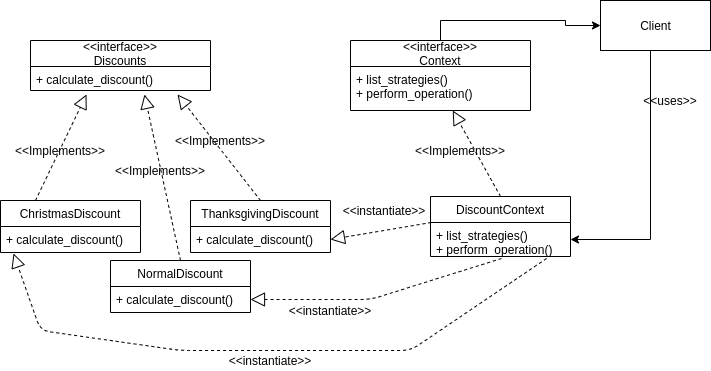

The diagram above was exported from draw.io. Its source (the exported page's mxGraphModel, read from the mxfile embedded in the PNG):
<mxGraphModel dx="1355" dy="806" grid="1" gridSize="10" guides="1" tooltips="1" connect="1" arrows="1" fold="1" page="1" pageScale="1" pageWidth="827" pageHeight="1169" math="0" shadow="0">
  <root>
    <mxCell id="WIyWlLk6GJQsqaUBKTNV-0" />
    <mxCell id="WIyWlLk6GJQsqaUBKTNV-1" parent="WIyWlLk6GJQsqaUBKTNV-0" />
    <mxCell id="pIFrmndhuxzs6cQ1INle-1" value="&lt;&lt;interface&gt;&gt;&#10;Discounts" style="swimlane;fontStyle=0;childLayout=stackLayout;horizontal=1;startSize=26;fillColor=none;horizontalStack=0;resizeParent=1;resizeParentMax=0;resizeLast=0;collapsible=1;marginBottom=0;" parent="WIyWlLk6GJQsqaUBKTNV-1" vertex="1">
      <mxGeometry x="60" y="180" width="180" height="50" as="geometry" />
    </mxCell>
    <mxCell id="pIFrmndhuxzs6cQ1INle-2" value="+ calculate_discount()" style="text;strokeColor=none;fillColor=none;align=left;verticalAlign=top;spacingLeft=4;spacingRight=4;overflow=hidden;rotatable=0;points=[[0,0.5],[1,0.5]];portConstraint=eastwest;" parent="pIFrmndhuxzs6cQ1INle-1" vertex="1">
      <mxGeometry y="26" width="180" height="24" as="geometry" />
    </mxCell>
    <mxCell id="pIFrmndhuxzs6cQ1INle-5" value="ChristmasDiscount" style="swimlane;fontStyle=0;childLayout=stackLayout;horizontal=1;startSize=26;fillColor=none;horizontalStack=0;resizeParent=1;resizeParentMax=0;resizeLast=0;collapsible=1;marginBottom=0;" parent="WIyWlLk6GJQsqaUBKTNV-1" vertex="1">
      <mxGeometry x="30" y="340" width="140" height="52" as="geometry" />
    </mxCell>
    <mxCell id="pIFrmndhuxzs6cQ1INle-6" value="+ calculate_discount()" style="text;strokeColor=none;fillColor=none;align=left;verticalAlign=top;spacingLeft=4;spacingRight=4;overflow=hidden;rotatable=0;points=[[0,0.5],[1,0.5]];portConstraint=eastwest;" parent="pIFrmndhuxzs6cQ1INle-5" vertex="1">
      <mxGeometry y="26" width="140" height="26" as="geometry" />
    </mxCell>
    <mxCell id="pIFrmndhuxzs6cQ1INle-11" value="" style="endArrow=block;dashed=1;endFill=0;endSize=12;html=1;exitX=0.25;exitY=0;exitDx=0;exitDy=0;entryX=0.311;entryY=1.167;entryDx=0;entryDy=0;entryPerimeter=0;" parent="WIyWlLk6GJQsqaUBKTNV-1" source="pIFrmndhuxzs6cQ1INle-5" target="pIFrmndhuxzs6cQ1INle-2" edge="1">
      <mxGeometry width="160" relative="1" as="geometry">
        <mxPoint x="330" y="270" as="sourcePoint" />
        <mxPoint x="490" y="270" as="targetPoint" />
      </mxGeometry>
    </mxCell>
    <mxCell id="4ywtAc_J0uIthgeWJ076-0" value="&amp;lt;&amp;lt;Implements&amp;gt;&amp;gt;" style="text;html=1;strokeColor=none;fillColor=none;align=center;verticalAlign=middle;whiteSpace=wrap;rounded=0;" vertex="1" parent="WIyWlLk6GJQsqaUBKTNV-1">
      <mxGeometry x="70" y="280" width="40" height="20" as="geometry" />
    </mxCell>
    <mxCell id="4ywtAc_J0uIthgeWJ076-3" value="NormalDiscount" style="swimlane;fontStyle=0;childLayout=stackLayout;horizontal=1;startSize=26;fillColor=none;horizontalStack=0;resizeParent=1;resizeParentMax=0;resizeLast=0;collapsible=1;marginBottom=0;" vertex="1" parent="WIyWlLk6GJQsqaUBKTNV-1">
      <mxGeometry x="140" y="400" width="140" height="52" as="geometry" />
    </mxCell>
    <mxCell id="4ywtAc_J0uIthgeWJ076-4" value="+ calculate_discount()" style="text;strokeColor=none;fillColor=none;align=left;verticalAlign=top;spacingLeft=4;spacingRight=4;overflow=hidden;rotatable=0;points=[[0,0.5],[1,0.5]];portConstraint=eastwest;" vertex="1" parent="4ywtAc_J0uIthgeWJ076-3">
      <mxGeometry y="26" width="140" height="26" as="geometry" />
    </mxCell>
    <mxCell id="4ywtAc_J0uIthgeWJ076-7" value="ThanksgivingDiscount" style="swimlane;fontStyle=0;childLayout=stackLayout;horizontal=1;startSize=26;fillColor=none;horizontalStack=0;resizeParent=1;resizeParentMax=0;resizeLast=0;collapsible=1;marginBottom=0;" vertex="1" parent="WIyWlLk6GJQsqaUBKTNV-1">
      <mxGeometry x="220" y="340" width="140" height="52" as="geometry" />
    </mxCell>
    <mxCell id="4ywtAc_J0uIthgeWJ076-8" value="+ calculate_discount()" style="text;strokeColor=none;fillColor=none;align=left;verticalAlign=top;spacingLeft=4;spacingRight=4;overflow=hidden;rotatable=0;points=[[0,0.5],[1,0.5]];portConstraint=eastwest;" vertex="1" parent="4ywtAc_J0uIthgeWJ076-7">
      <mxGeometry y="26" width="140" height="26" as="geometry" />
    </mxCell>
    <mxCell id="4ywtAc_J0uIthgeWJ076-9" value="" style="endArrow=block;dashed=1;endFill=0;endSize=12;html=1;exitX=0.5;exitY=0;exitDx=0;exitDy=0;entryX=0.633;entryY=1.167;entryDx=0;entryDy=0;entryPerimeter=0;" edge="1" parent="WIyWlLk6GJQsqaUBKTNV-1" source="4ywtAc_J0uIthgeWJ076-3" target="pIFrmndhuxzs6cQ1INle-2">
      <mxGeometry width="160" relative="1" as="geometry">
        <mxPoint x="75" y="350" as="sourcePoint" />
        <mxPoint x="125.98000000000002" y="244.00800000000004" as="targetPoint" />
      </mxGeometry>
    </mxCell>
    <mxCell id="4ywtAc_J0uIthgeWJ076-10" value="" style="endArrow=block;dashed=1;endFill=0;endSize=12;html=1;exitX=0.5;exitY=0;exitDx=0;exitDy=0;entryX=0.817;entryY=1.167;entryDx=0;entryDy=0;entryPerimeter=0;" edge="1" parent="WIyWlLk6GJQsqaUBKTNV-1" source="4ywtAc_J0uIthgeWJ076-7" target="pIFrmndhuxzs6cQ1INle-2">
      <mxGeometry width="160" relative="1" as="geometry">
        <mxPoint x="220" y="410" as="sourcePoint" />
        <mxPoint x="183.94000000000005" y="244.00800000000004" as="targetPoint" />
      </mxGeometry>
    </mxCell>
    <mxCell id="4ywtAc_J0uIthgeWJ076-11" value="&amp;lt;&amp;lt;Implements&amp;gt;&amp;gt;" style="text;html=1;strokeColor=none;fillColor=none;align=center;verticalAlign=middle;whiteSpace=wrap;rounded=0;" vertex="1" parent="WIyWlLk6GJQsqaUBKTNV-1">
      <mxGeometry x="170" y="300" width="40" height="20" as="geometry" />
    </mxCell>
    <mxCell id="4ywtAc_J0uIthgeWJ076-14" value="&amp;lt;&amp;lt;Implements&amp;gt;&amp;gt;" style="text;html=1;strokeColor=none;fillColor=none;align=center;verticalAlign=middle;whiteSpace=wrap;rounded=0;" vertex="1" parent="WIyWlLk6GJQsqaUBKTNV-1">
      <mxGeometry x="230" y="270" width="40" height="20" as="geometry" />
    </mxCell>
    <mxCell id="4ywtAc_J0uIthgeWJ076-32" style="edgeStyle=orthogonalEdgeStyle;rounded=0;orthogonalLoop=1;jettySize=auto;html=1;exitX=0.5;exitY=0;exitDx=0;exitDy=0;entryX=0;entryY=0.5;entryDx=0;entryDy=0;" edge="1" parent="WIyWlLk6GJQsqaUBKTNV-1" source="4ywtAc_J0uIthgeWJ076-15" target="4ywtAc_J0uIthgeWJ076-35">
      <mxGeometry relative="1" as="geometry">
        <mxPoint x="620" y="160" as="targetPoint" />
      </mxGeometry>
    </mxCell>
    <mxCell id="4ywtAc_J0uIthgeWJ076-15" value="&lt;&lt;interface&gt;&gt;&#10;Context" style="swimlane;fontStyle=0;childLayout=stackLayout;horizontal=1;startSize=26;fillColor=none;horizontalStack=0;resizeParent=1;resizeParentMax=0;resizeLast=0;collapsible=1;marginBottom=0;" vertex="1" parent="WIyWlLk6GJQsqaUBKTNV-1">
      <mxGeometry x="380" y="180" width="180" height="70" as="geometry" />
    </mxCell>
    <mxCell id="4ywtAc_J0uIthgeWJ076-16" value="+ list_strategies()&#10;+ perform_operation()" style="text;strokeColor=none;fillColor=none;align=left;verticalAlign=top;spacingLeft=4;spacingRight=4;overflow=hidden;rotatable=0;points=[[0,0.5],[1,0.5]];portConstraint=eastwest;" vertex="1" parent="4ywtAc_J0uIthgeWJ076-15">
      <mxGeometry y="26" width="180" height="44" as="geometry" />
    </mxCell>
    <mxCell id="4ywtAc_J0uIthgeWJ076-17" value="DiscountContext" style="swimlane;fontStyle=0;childLayout=stackLayout;horizontal=1;startSize=26;fillColor=none;horizontalStack=0;resizeParent=1;resizeParentMax=0;resizeLast=0;collapsible=1;marginBottom=0;" vertex="1" parent="WIyWlLk6GJQsqaUBKTNV-1">
      <mxGeometry x="460" y="336" width="140" height="60" as="geometry" />
    </mxCell>
    <mxCell id="4ywtAc_J0uIthgeWJ076-18" value="+ list_strategies()&#10;+ perform_operation()" style="text;strokeColor=none;fillColor=none;align=left;verticalAlign=top;spacingLeft=4;spacingRight=4;overflow=hidden;rotatable=0;points=[[0,0.5],[1,0.5]];portConstraint=eastwest;" vertex="1" parent="4ywtAc_J0uIthgeWJ076-17">
      <mxGeometry y="26" width="140" height="34" as="geometry" />
    </mxCell>
    <mxCell id="4ywtAc_J0uIthgeWJ076-19" value="" style="endArrow=block;dashed=1;endFill=0;endSize=12;html=1;exitX=0.5;exitY=0;exitDx=0;exitDy=0;" edge="1" parent="WIyWlLk6GJQsqaUBKTNV-1" source="4ywtAc_J0uIthgeWJ076-17" target="4ywtAc_J0uIthgeWJ076-16">
      <mxGeometry width="160" relative="1" as="geometry">
        <mxPoint x="496.06" y="405.99" as="sourcePoint" />
        <mxPoint x="470" y="270" as="targetPoint" />
      </mxGeometry>
    </mxCell>
    <mxCell id="4ywtAc_J0uIthgeWJ076-20" value="&amp;lt;&amp;lt;Implements&amp;gt;&amp;gt;" style="text;html=1;strokeColor=none;fillColor=none;align=center;verticalAlign=middle;whiteSpace=wrap;rounded=0;" vertex="1" parent="WIyWlLk6GJQsqaUBKTNV-1">
      <mxGeometry x="470" y="280" width="40" height="20" as="geometry" />
    </mxCell>
    <mxCell id="4ywtAc_J0uIthgeWJ076-21" value="" style="endArrow=block;dashed=1;endFill=0;endSize=12;html=1;exitX=0.507;exitY=1.059;exitDx=0;exitDy=0;entryX=1;entryY=0.5;entryDx=0;entryDy=0;exitPerimeter=0;" edge="1" parent="WIyWlLk6GJQsqaUBKTNV-1" source="4ywtAc_J0uIthgeWJ076-18" target="4ywtAc_J0uIthgeWJ076-4">
      <mxGeometry width="160" relative="1" as="geometry">
        <mxPoint x="75" y="350" as="sourcePoint" />
        <mxPoint x="125.98000000000002" y="244.00800000000004" as="targetPoint" />
        <Array as="points">
          <mxPoint x="400" y="439" />
        </Array>
      </mxGeometry>
    </mxCell>
    <mxCell id="4ywtAc_J0uIthgeWJ076-22" value="" style="endArrow=block;dashed=1;endFill=0;endSize=12;html=1;exitX=0.829;exitY=1.059;exitDx=0;exitDy=0;exitPerimeter=0;entryX=0.093;entryY=1.038;entryDx=0;entryDy=0;entryPerimeter=0;" edge="1" parent="WIyWlLk6GJQsqaUBKTNV-1" source="4ywtAc_J0uIthgeWJ076-18" target="pIFrmndhuxzs6cQ1INle-6">
      <mxGeometry width="160" relative="1" as="geometry">
        <mxPoint x="510.98" y="412.0060000000001" as="sourcePoint" />
        <mxPoint x="80" y="500" as="targetPoint" />
        <Array as="points">
          <mxPoint x="440" y="490" />
          <mxPoint x="210" y="490" />
          <mxPoint x="70" y="470" />
        </Array>
      </mxGeometry>
    </mxCell>
    <mxCell id="4ywtAc_J0uIthgeWJ076-24" value="" style="endArrow=block;dashed=1;endFill=0;endSize=12;html=1;exitX=0.007;exitY=0;exitDx=0;exitDy=0;entryX=1;entryY=0.5;entryDx=0;entryDy=0;exitPerimeter=0;" edge="1" parent="WIyWlLk6GJQsqaUBKTNV-1" source="4ywtAc_J0uIthgeWJ076-18" target="4ywtAc_J0uIthgeWJ076-8">
      <mxGeometry width="160" relative="1" as="geometry">
        <mxPoint x="300" y="350" as="sourcePoint" />
        <mxPoint x="217.05999999999995" y="244.00800000000004" as="targetPoint" />
      </mxGeometry>
    </mxCell>
    <mxCell id="4ywtAc_J0uIthgeWJ076-25" value="&amp;lt;&amp;lt;instantiate&amp;gt;&amp;gt;" style="text;html=1;strokeColor=none;fillColor=none;align=center;verticalAlign=middle;whiteSpace=wrap;rounded=0;" vertex="1" parent="WIyWlLk6GJQsqaUBKTNV-1">
      <mxGeometry x="280" y="490" width="40" height="20" as="geometry" />
    </mxCell>
    <mxCell id="4ywtAc_J0uIthgeWJ076-26" value="&amp;lt;&amp;lt;instantiate&amp;gt;&amp;gt;" style="text;html=1;strokeColor=none;fillColor=none;align=center;verticalAlign=middle;whiteSpace=wrap;rounded=0;" vertex="1" parent="WIyWlLk6GJQsqaUBKTNV-1">
      <mxGeometry x="340" y="420" width="40" height="60" as="geometry" />
    </mxCell>
    <mxCell id="4ywtAc_J0uIthgeWJ076-27" value="&amp;lt;&amp;lt;instantiate&amp;gt;&amp;gt;" style="text;html=1;strokeColor=none;fillColor=none;align=center;verticalAlign=middle;whiteSpace=wrap;rounded=0;" vertex="1" parent="WIyWlLk6GJQsqaUBKTNV-1">
      <mxGeometry x="393.5" y="340" width="40" height="20" as="geometry" />
    </mxCell>
    <mxCell id="4ywtAc_J0uIthgeWJ076-30" style="edgeStyle=orthogonalEdgeStyle;rounded=0;orthogonalLoop=1;jettySize=auto;html=1;exitX=0.5;exitY=1;exitDx=0;exitDy=0;entryX=1;entryY=0.5;entryDx=0;entryDy=0;" edge="1" parent="WIyWlLk6GJQsqaUBKTNV-1" target="4ywtAc_J0uIthgeWJ076-18">
      <mxGeometry relative="1" as="geometry">
        <mxPoint x="680" y="190" as="sourcePoint" />
      </mxGeometry>
    </mxCell>
    <mxCell id="4ywtAc_J0uIthgeWJ076-33" value="&amp;lt;&amp;lt;uses&amp;gt;&amp;gt;" style="text;html=1;strokeColor=none;fillColor=none;align=center;verticalAlign=middle;whiteSpace=wrap;rounded=0;" vertex="1" parent="WIyWlLk6GJQsqaUBKTNV-1">
      <mxGeometry x="680" y="230" width="40" height="20" as="geometry" />
    </mxCell>
    <mxCell id="4ywtAc_J0uIthgeWJ076-35" value="Client" style="html=1;" vertex="1" parent="WIyWlLk6GJQsqaUBKTNV-1">
      <mxGeometry x="630" y="140" width="110" height="50" as="geometry" />
    </mxCell>
  </root>
</mxGraphModel>